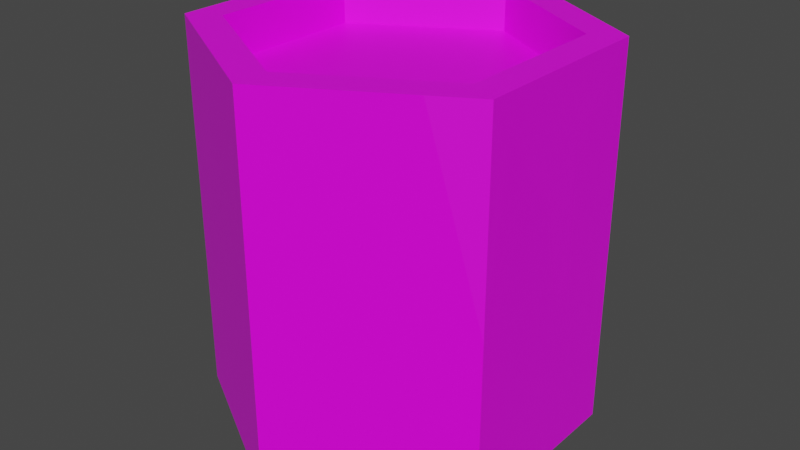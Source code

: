 # Source: Painting_Can_B.blend  (saved by Blender 3.2.14; exported with 4.5.12 LTS)
import bpy
from mathutils import Matrix  # noqa: F401  (used for matrix-valued properties, if any)

bpy.ops.wm.read_factory_settings(use_empty=True)
scene = bpy.context.scene
scene.name = 'Scene'

# ---- collections
col_collection = bpy.data.collections.new('Collection'); scene.collection.children.link(col_collection)

# ---- images (referenced by path relative to the original .blend; pixels are not part of the script)
import os
ASSET_DIR = os.environ.get("B2B_ASSET_DIR", "")  # directory of the original .blend (textures are referenced by path, not embedded)
HERE = os.path.dirname(os.path.abspath(__file__))  # packed textures are extracted next to this script under _unpacked/

def load_image(name, relpath, width, height, colorspace="sRGB"):
    """Load a texture the original file referenced (path relative to the .blend, or extracted next to this script)."""
    p = next((c for c in (os.path.join(HERE, relpath), os.path.join(ASSET_DIR, relpath)) if relpath and os.path.exists(c)), "")
    if p:
        img = bpy.data.images.load(p, check_existing=True)
        img.name = name
    else:  # same state as the original file: an image datablock whose file is absent (Cycles renders it pink)
        img = bpy.data.images.new(name, width, height)
        img.source = "FILE"
        img.filepath = "//" + (relpath or name)
    img.colorspace_settings.name = colorspace
    return img
img_rusty_metal_3_tex_png = load_image('rusty metal 3 tex.png', 'rusty metal 3 tex.png', 1024, 1024, 'sRGB')

# ---- materials (node trees are filled in below, after node groups)
mat_primary_material = bpy.data.materials.new('Primary Material')
mat_primary_material.alpha_threshold = 0.0
mat_primary_material.use_transparent_shadow = False
mat_primary_material.line_color = (0.0, 0.0, 0.0, 1.0)
mat_secondary_material = bpy.data.materials.new('Secondary Material')
mat_secondary_material.use_transparent_shadow = False

# ---- material node trees
mat_primary_material.use_nodes = True; mat_primary_material.node_tree.nodes.clear()
_N = mat_primary_material.node_tree.nodes; _L = mat_primary_material.node_tree.links
n0 = _N.new('ShaderNodeOutputMaterial'); n0.name = 'Material Output'; n0.location = (300, 300)
n1 = _N.new('ShaderNodeBsdfPrincipled'); n1.name = 'Principled BSDF'; n1.location = (10, 300)
n1.distribution = 'GGX'
n1.subsurface_method = 'RANDOM_WALK_SKIN'
n1.inputs[2].default_value = 0.4
n1.inputs[3].default_value = 1.45
n1.inputs[27].default_value = (0.0, 0.0, 0.0, 1.0)
n1.inputs[28].default_value = 1.0
n2 = _N.new('ShaderNodeTexImage'); n2.name = 'Image Texture'; n2.location = (-404, 105)
n2.image = img_rusty_metal_3_tex_png
_L.new(n1.outputs[0], n0.inputs[0])
_L.new(n2.outputs[0], n1.inputs[0])
n0.is_active_output = True
mat_secondary_material.use_nodes = True; mat_secondary_material.node_tree.nodes.clear()
_N = mat_secondary_material.node_tree.nodes; _L = mat_secondary_material.node_tree.links
n0 = _N.new('ShaderNodeBsdfPrincipled'); n0.name = 'Principled BSDF'; n0.location = (10, 300)
n0.distribution = 'GGX'
n0.subsurface_method = 'RANDOM_WALK_SKIN'
n0.inputs[3].default_value = 1.45
n0.inputs[27].default_value = (0.0, 0.0, 0.0, 1.0)
n0.inputs[28].default_value = 1.0
n1 = _N.new('ShaderNodeOutputMaterial'); n1.name = 'Material Output'; n1.location = (300, 300)
n2 = _N.new('ShaderNodeTexImage'); n2.name = 'Image Texture'; n2.location = (-380, 45)
_L.new(n0.outputs[0], n1.inputs[0])
_L.new(n2.outputs[0], n0.inputs[0])
n1.is_active_output = True

# ---- world
world_world = bpy.data.worlds.new('World'); scene.world = world_world
world_world.use_nodes = True; world_world.node_tree.nodes.clear()
_N = world_world.node_tree.nodes; _L = world_world.node_tree.links
n0 = _N.new('ShaderNodeOutputWorld'); n0.name = 'World Output'; n0.location = (300, 300)
n1 = _N.new('ShaderNodeBackground'); n1.name = 'Background'; n1.location = (10, 300)
n1.inputs[0].default_value = (0.05088, 0.05088, 0.05088, 1.0)
_L.new(n1.outputs[0], n0.inputs[0])
n0.is_active_output = True
world_world.color = (0.05088, 0.05088, 0.05088)
world_world.use_sun_shadow = False
world_world.sun_shadow_jitter_overblur = 0.0

# ---- meshes
me_cylinder = bpy.data.meshes.new('Cylinder')
me_cylinder.from_pydata([(0.0, 1.0, -1.0), (6.207e-09, 0.8196, 1.0), (0.866, 0.5, -1.0), (0.7098, 0.4098, 1.0), (0.866, -0.5, -1.0), (0.7098, -0.4098, 1.0), (-8.742e-08, -1.0, -1.0), (-6.88e-08, -0.8196, 1.0), (-0.866, -0.5, -1.0), (-0.7098, -0.4098, 1.0), (-0.866, 0.5, -1.0), (-0.7098, 0.4098, 1.0), (0.866, 0.5, 1.0), (0.0, 1.0, 1.0), (0.866, -0.5, 1.0), (-8.742e-08, -1.0, 1.0), (-0.866, -0.5, 1.0), (-0.866, 0.5, 1.0), (0.7098, 0.4098, 0.7754), (1.388e-08, 0.8196, 0.7754), (0.7098, -0.4098, 0.7754), (-6.113e-08, -0.8196, 0.7754), (-0.7098, -0.4098, 0.7754), (-0.7098, 0.4098, 0.7754), (0.866, -0.067, 0.4026), (0.866, 0.1372, 0.6177), (0.866, 0.149, -0.1761), (0.866, 0.02857, -0.08249), (0.866, -0.369, 0.8192), (0.866, -0.5, -0.07296), (0.6399, -0.6306, 1.0), (0.6059, 0.6502, 1.0), (0.4457, 0.7426, 1.0), (0.4713, 0.7279, 0.05774), (0.866, 0.5, 0.009169)], [], [(0, 13, 32, 33, 31, 34, 2), (2, 34, 12, 25, 26, 27, 24, 28, 29, 4), (4, 29, 30, 15, 6), (6, 15, 16, 8), (1, 11, 23, 19), (8, 16, 17, 10), (10, 17, 13, 0), (0, 2, 4, 6, 8, 10), (1, 3, 12, 31, 32, 13), (3, 5, 14, 12), (5, 7, 15, 30, 14), (7, 9, 16, 15), (9, 11, 17, 16), (11, 1, 13, 17), (18, 19, 23, 22, 21, 20), (9, 7, 21, 22), (5, 3, 18, 20), (11, 9, 22, 23), (7, 5, 20, 21), (3, 1, 19, 18), (14, 28, 24, 25, 12), (24, 27, 26, 25), (29, 28, 14), (30, 29, 14), (31, 33, 32), (34, 31, 12)])
me_cylinder.polygons.foreach_set('material_index', [0, 0, 0, 0, 1, 0, 0, 1, 1, 1, 1, 1, 1, 1, 1, 1, 1, 1, 1, 1, 1, 1, 1, 1, 1, 1])
_uv = me_cylinder.uv_layers.new(name='UVMap')
_uv.uv.foreach_set('vector', [1.0, 0.5, 1.0, 1.0, 0.9142, 1.0, 0.9093, 0.7644, 0.8834, 1.0, 0.8333, 0.7523, 0.8333, 0.5, 0.8333, 0.5, 0.8333, 0.7523, 0.8333, 1.0, 0.7729, 0.9044, 0.7748, 0.706, 0.7548, 0.7294, 0.7388, 0.8506, 0.6885, 0.9548, 0.6667, 0.7318, 0.6667, 0.5, 0.6667, 0.5, 0.6667, 0.7318, 0.6231, 1.0, 0.5, 1.0, 0.5, 0.5, 0.5, 0.5, 0.5, 1.0, 0.3333, 1.0, 0.3333, 0.5, 0.25, 0.4467, 0.07965, 0.3484, 0.07965, 0.3484, 0.25, 0.4467, 0.3333, 0.5, 0.3333, 1.0, 0.1667, 1.0, 0.1667, 0.5, 0.1667, 0.5, 0.1667, 1.0, -8.941e-08, 1.0, -8.941e-08, 0.5, 0.75, 0.49, 0.9578, 0.37, 0.9578, 0.13, 0.75, 0.01, 0.5422, 0.13, 0.5422, 0.37, 0.25, 0.4467, 0.4204, 0.3484, 0.4578, 0.37, 0.3954, 0.406, 0.357, 0.4282, 0.25, 0.49, 0.4204, 0.3484, 0.4204, 0.1516, 0.4578, 0.13, 0.4578, 0.37, 0.4204, 0.1516, 0.25, 0.05329, 0.25, 0.01, 0.4036, 0.09866, 0.4578, 0.13, 0.25, 0.05329, 0.07965, 0.1516, 0.04215, 0.13, 0.25, 0.01, 0.07965, 0.1516, 0.07965, 0.3484, 0.04215, 0.37, 0.04215, 0.13, 0.07965, 0.3484, 0.25, 0.4467, 0.25, 0.49, 0.04215, 0.37, 0.4204, 0.3484, 0.25, 0.4467, 0.07965, 0.3484, 0.07965, 0.1516, 0.25, 0.05329, 0.4204, 0.1516, 0.07965, 0.1516, 0.25, 0.05329, 0.25, 0.05329, 0.07965, 0.1516, 0.4204, 0.1516, 0.4204, 0.3484, 0.4204, 0.3484, 0.4204, 0.1516, 0.07965, 0.3484, 0.07965, 0.1516, 0.07965, 0.1516, 0.07965, 0.3484, 0.25, 0.05329, 0.4204, 0.1516, 0.4204, 0.1516, 0.25, 0.05329, 0.4204, 0.3484, 0.25, 0.4467, 0.25, 0.4467, 0.4204, 0.3484, 0.6667, 1.0, 0.6885, 0.9548, 0.7388, 0.8506, 0.7729, 0.9044, 0.8333, 1.0, 0.7388, 0.8506, 0.7548, 0.7294, 0.7748, 0.706, 0.7729, 0.9044, 0.6667, 0.7318, 0.6885, 0.9548, 0.6667, 1.0, 0.6231, 1.0, 0.6667, 0.7318, 0.6667, 1.0, 0.8834, 1.0, 0.9093, 0.7644, 0.9142, 1.0, 0.8333, 0.7523, 0.8834, 1.0, 0.8333, 1.0])
me_cylinder.materials.append(mat_primary_material)
me_cylinder.materials.append(mat_secondary_material)
me_cylinder.update()

# ---- objects
ob_cylinder = bpy.data.objects.new('Cylinder', me_cylinder)

# ---- transforms, parenting, visibility, modifiers, constraints
ob_cylinder.location = (0.0, 0.0, 0.1)
ob_cylinder.scale = (0.1, 0.1, 0.1)

# ---- collection membership
col_collection.objects.link(ob_cylinder)

# ---- scene / render settings (as saved in the file)
scene.frame_start = 1; scene.frame_end = 250; scene.frame_set(1)
scene.render.engine = 'BLENDER_EEVEE_NEXT'
scene.cycles.sampling_pattern = 'TABULATED_SOBOL'
scene.cycles.use_light_tree = False
scene.view_settings.view_transform = 'Filmic'
bpy.context.view_layer.update()

# ---- added for rendering (the .blend has no active camera and no usable light): camera, sun
cam_auto = bpy.data.cameras.new('AutoCamera')
cam_auto.lens = 50.0
cam_auto.sensor_width = 36.0
cam_auto.clip_end = 1000.0
ob_auto_camera = bpy.data.objects.new('AutoCamera', cam_auto)
scene.collection.objects.link(ob_auto_camera)
ob_auto_camera.location = (0.306862, -0.368235, 0.34549)
ob_auto_camera.rotation_euler = (1.09748, -7.21219e-08, 0.694738)
scene.camera = ob_auto_camera
light_auto_sun = bpy.data.lights.new('AutoSun', 'SUN')
light_auto_sun.energy = 3.0
light_auto_sun.angle = 0.0523599
ob_auto_sun = bpy.data.objects.new('AutoSun', light_auto_sun)
scene.collection.objects.link(ob_auto_sun)
ob_auto_sun.rotation_euler = (0.872665, 0.174533, 0.523599)
bpy.context.view_layer.update()

